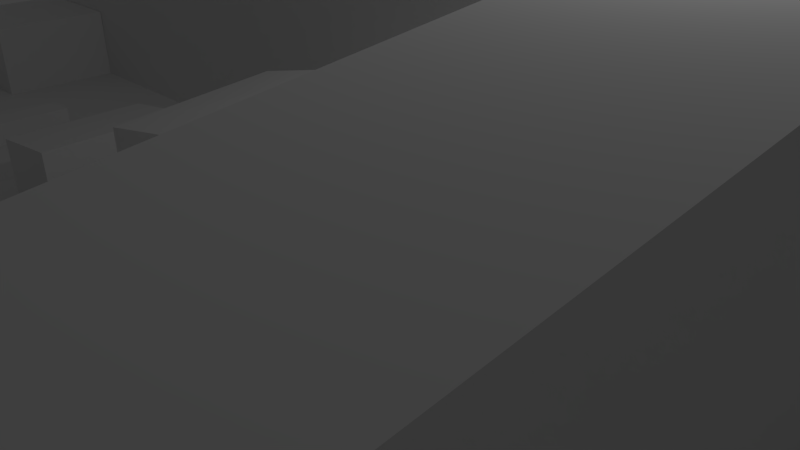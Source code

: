 # Source: lightroom.blend  (saved by Blender 2.76.0; exported with 4.5.12 LTS)
import bpy
from mathutils import Matrix  # noqa: F401  (used for matrix-valued properties, if any)

bpy.ops.wm.read_factory_settings(use_empty=True)
scene = bpy.context.scene
scene.name = 'Scene'

# ---- collections
col_collection_1 = bpy.data.collections.new('Collection 1'); scene.collection.children.link(col_collection_1)

# ---- materials (node trees are filled in below, after node groups)
mat_material = bpy.data.materials.new('Material')
mat_material.alpha_threshold = 0.0
mat_material.use_transparent_shadow = False
mat_material.roughness = 0.5
mat_material.line_color = (0.0, 0.0, 0.0, 1.0)

# ---- material node trees

# ---- world
world_world = bpy.data.worlds.new('World'); scene.world = world_world
world_world.color = (0.05088, 0.05088, 0.05088)
world_world.use_sun_shadow = False
world_world.sun_shadow_jitter_overblur = 0.0
world_world.cycles.sampling_method = 'MANUAL'
world_world.cycles.sample_map_resolution = 256

# ---- cameras
cam_camera = bpy.data.cameras.new('Camera')
cam_camera.clip_end = 100.0
cam_camera.lens = 35.0
cam_camera.sensor_width = 32.0
cam_camera.sensor_height = 18.0
cam_camera.ortho_scale = 7.314
cam_camera.dof.focus_distance = 0.0
cam_camera.dof.aperture_fstop = 128.0

# ---- lights
light_lamp = bpy.data.lights.new('Lamp', 'POINT')
light_lamp.transmission_factor = 0.0
light_lamp.cutoff_distance = 30.0
light_lamp.energy = 100.0
light_lamp.shadow_buffer_clip_start = 1.001
light_lamp.shadow_soft_size = 0.1
light_lamp.shadow_maximum_resolution = 0.006
light_lamp.use_absolute_resolution = True
light_lamp.cycles.use_multiple_importance_sampling = False

# ---- meshes
me_cube = bpy.data.meshes.new('Cube')
me_cube.from_pydata([(1.0, 1.0, -1.0), (1.0, -1.0, -1.0), (-1.0, -1.0, -1.0), (-1.0, 1.0, -1.0), (1.0, 1.0, 1.0), (1.0, -1.0, 1.0), (-1.0, -1.0, 1.0), (-1.0, 1.0, 1.0), (-0.4699, 1.0, -1.0), (-0.4699, -1.0, -1.0), (-0.4699, 1.0, 1.0), (-0.4699, -1.0, 1.0), (0.1303, 1.0, -1.0), (0.1303, -1.0, -1.0), (0.05656, 1.0, 1.0), (0.05656, -1.0, 1.0), (0.7152, 1.0, -1.0), (0.7152, -1.0, -1.0), (0.7152, 1.0, 1.0), (0.7152, -1.0, 1.0), (1.0, 0.4359, -1.0), (-1.0, 0.4359, -1.0), (1.0, 0.4359, 7.76), (-1.0, 0.4359, 1.0), (-0.4699, 0.4359, 1.0), (-0.4699, 0.4359, -1.0), (0.1303, 0.4359, -1.0), (0.05656, 0.4359, 16.71), (0.7152, 0.4359, 16.71), (0.7152, 0.4359, -1.0), (1.0, -0.06672, -1.0), (1.0, -0.06672, 1.0), (-0.4699, -0.06672, 1.0), (0.05656, -0.06672, 16.71), (0.7152, -0.06672, 16.71), (-1.0, -0.06672, -1.0), (-1.0, -0.06672, 1.0), (-0.4699, -0.06672, -1.0), (0.1303, -0.06672, -1.0), (0.7152, -0.06672, -1.0), (-1.0, 0.2757, -1.0), (-1.0, 0.2757, 1.0), (-0.4699, 0.2757, -1.0), (0.1303, 0.2757, -1.0), (0.7152, 0.2757, -1.0), (1.0, 0.2757, -1.0), (1.0, 0.2757, 7.76), (-0.4699, 0.2757, 1.0), (0.05656, 0.2757, 16.71), (0.7152, 0.2757, 16.71), (1.0, 0.1083, -1.0), (1.0, 0.1083, 1.0), (-0.4699, 0.1083, 1.0), (0.05656, 0.1083, 16.71), (0.7152, 0.1083, 16.71), (-1.0, 0.1083, -1.0), (-1.0, 0.1083, 1.0), (-0.4699, 0.1083, -1.0), (0.1303, 0.1083, -1.0), (0.7152, 0.1083, -1.0), (0.3048, 1.0, -1.0), (0.3048, -1.0, -1.0), (0.3785, 1.0, 1.0), (0.3785, -1.0, 1.0), (0.3785, 0.4359, 16.71), (0.3048, 0.4359, -1.0), (0.3785, -0.06672, 16.71), (0.3048, -0.06672, -1.0), (0.3048, 0.2757, -1.0), (0.3785, 0.2757, 16.71), (0.3048, 0.1083, -1.0), (0.3785, 0.1083, 16.71), (0.51, 0.4359, 16.71), (0.51, -0.06672, 16.71), (0.51, 0.2757, 16.71), (0.51, 0.1083, 16.71), (0.51, 1.0, -1.0), (0.51, -1.0, -1.0), (0.51, 1.0, 1.0), (0.51, -1.0, 1.0), (0.51, 0.4359, -1.0), (0.51, -0.06672, -1.0), (0.51, 0.2757, -1.0), (0.51, 0.1083, -1.0), (-1.0, 0.1083, 33.42), (-1.0, 0.2757, 33.42), (-0.4699, 0.2757, 33.42), (0.1303, 0.2757, 49.13), (-0.4699, 0.1083, 33.42), (0.1303, 0.1083, 49.13), (0.51, -1.0, 32.83), (0.3048, -1.0, 32.83), (0.3048, 0.2757, 48.54), (0.3048, 0.1083, 48.54), (0.3048, -0.06672, 48.54), (0.51, -0.06672, 48.54), (0.51, 0.2757, 48.54), (0.51, 0.1083, 48.54), (-1.0, 0.7179, -1.0), (-1.0, 0.7179, 1.0), (-0.4699, 0.7179, -1.0), (0.1303, 0.7179, -1.0), (0.7152, 0.7179, -1.0), (1.0, 0.7179, -1.0), (1.0, 0.7179, 1.0), (-0.4699, 0.7179, 1.0), (0.05656, 0.7179, 8.856), (0.7152, 0.7179, 8.856), (0.3048, 0.7179, -1.0), (0.3785, 0.7179, 8.856), (0.51, 0.7179, 8.856), (0.51, 0.7179, -1.0), (1.0, 0.6413, -1.0), (1.0, 0.6413, 1.0), (-0.4699, 0.6413, 1.0), (0.05656, 0.6413, 10.99), (0.7152, 0.6413, 10.99), (0.3785, 0.6413, 10.99), (0.51, 0.6413, 10.99), (-1.0, 0.6413, -1.0), (-1.0, 0.6413, 1.0), (-0.4699, 0.6413, -1.0), (0.1303, 0.6413, -1.0), (0.7152, 0.6413, -1.0), (0.3048, 0.6413, -1.0), (0.51, 0.6413, -1.0), (-0.1698, 1.0, -1.0), (-0.1698, -1.0, -1.0), (-0.2067, 1.0, 1.0), (-0.2067, -1.0, 1.0), (-0.1698, 0.4359, -1.0), (-0.2067, 0.4359, 8.856), (-0.1698, -0.06672, -1.0), (-0.2067, -0.06672, 8.856), (-0.2067, 0.2757, 8.856), (-0.1698, 0.2757, -1.0), (-0.2067, 0.1083, 8.856), (-0.1698, 0.1083, -1.0), (-0.1698, 0.2757, 41.27), (-0.1698, 0.1083, 41.27), (-0.2067, 0.7179, 4.928), (-0.1698, 0.7179, -1.0), (-0.2067, 0.6413, 5.996), (-0.1698, 0.6413, -1.0), (-0.2438, 1.0, -1.0), (-0.2438, -1.0, -1.0), (-0.2622, 1.0, 1.0), (-0.2622, -1.0, 1.0), (-0.2438, 0.4359, -1.0), (-0.2438, -0.06672, -1.0), (-0.2438, 0.2757, -1.0), (-0.2438, 0.1083, -1.0), (-0.2438, 0.7179, -1.0), (-0.2438, 0.6413, -1.0), (-0.2622, 0.4359, 4.928), (-0.2622, -0.06672, 4.928), (-0.2622, 0.2757, 4.928), (-0.2622, 0.1083, 4.928), (-0.2438, 0.2757, 37.34), (-0.2438, 0.1083, 37.34), (-0.2622, 0.7179, 2.964), (-0.2622, 0.6413, 3.498), (-0.5966, 1.0, -1.0), (-0.5966, -1.0, -1.0), (-0.5966, 1.0, 1.0), (-0.5966, -1.0, 1.0), (-0.5966, 0.4359, 1.0), (-0.5966, 0.4359, -1.0), (-0.5966, -0.06672, 1.0), (-0.5966, -0.06672, -1.0), (-0.5966, 0.2757, -1.0), (-0.5966, 0.2757, 1.0), (-0.5966, 0.1083, -1.0), (-0.5966, 0.1083, 1.0), (-0.5966, 0.2757, 33.42), (-0.5966, 0.1083, 33.42), (-0.5966, 0.7179, -1.0), (-0.5966, 0.7179, 1.0), (-0.5966, 0.6413, -1.0), (-0.5966, 0.6413, 1.0), (-0.6391, 1.0, -1.0), (-0.6391, -1.0, -1.0), (-0.6391, 1.0, 1.0), (-0.6391, -1.0, 1.0), (-0.6391, 0.4359, -1.0), (-0.6391, -0.06672, -1.0), (-0.6391, 0.2757, -1.0), (-0.6391, 0.1083, -1.0), (-0.6391, 0.7179, -1.0), (-0.6391, 0.6413, -1.0), (-0.6391, 0.4359, 1.0), (-0.6391, -0.06672, 1.0), (-0.6391, 0.2757, 1.0), (-0.6391, 0.1083, 1.0), (-0.6391, 0.2757, 33.42), (-0.6391, 0.1083, 33.42), (-0.6391, 0.7179, 1.0), (-0.6391, 0.6413, 1.0), (-1.001, 0.6425, 28.59), (-1.001, 0.7192, 28.59), (0.3772, 0.7192, 36.44), (0.5087, 0.7192, 36.44), (-0.5979, 0.7192, 28.59), (-0.4712, 0.7192, 28.59), (-0.2079, 0.7192, 32.51), (0.0553, 0.7192, 36.44), (-0.4712, 0.6425, 28.59), (0.0553, 0.6425, 38.58), (0.3772, 0.6425, 38.58), (0.5087, 0.6425, 38.58), (-0.5979, 0.6425, 28.59), (-0.2079, 0.6425, 33.58), (-0.2635, 0.4371, 32.51), (-0.2079, 0.4371, 36.44), (-0.2635, 0.7192, 30.55), (-0.2635, 0.6425, 31.08), (-0.6403, 0.4371, 28.59), (-0.5979, 0.4371, 28.59), (-0.6403, 0.277, 28.59), (-0.5979, 0.277, 28.59), (-0.6403, 0.7192, 28.59), (-0.6403, 0.6425, 28.59), (1.0, -0.2342, -1.0), (1.0, -0.2342, 1.0), (-0.4699, -0.2342, 1.0), (0.05656, -0.2342, 13.89), (0.7152, -0.2342, 13.89), (-1.0, -0.2342, -1.0), (-1.0, -0.2342, 1.0), (-0.4699, -0.2342, -1.0), (0.1303, -0.2342, -1.0), (0.7152, -0.2342, -1.0), (0.3785, -0.2342, 13.89), (0.3048, -0.2342, -1.0), (0.51, -0.2342, -1.0), (0.51, -0.2342, 13.89), (0.3048, -0.2342, 45.72), (0.51, -0.2342, 45.72), (-0.1698, -0.2342, -1.0), (-0.2067, -0.2342, 7.446), (-0.2438, -0.2342, -1.0), (-0.2622, -0.2342, 4.223), (-0.5966, -0.2342, 1.0), (-0.5966, -0.2342, -1.0), (-0.6391, -0.2342, 1.0), (-0.6391, -0.2342, -1.0), (1.0, -0.3429, -1.0), (1.0, -0.3429, 1.0), (-0.4699, -0.3429, 1.0), (0.05656, -0.3429, 12.06), (0.7152, -0.3429, 12.06), (0.3785, -0.3429, 12.06), (0.51, -0.3429, 12.06), (0.3048, -0.3429, 43.89), (0.51, -0.3429, 43.89), (-0.2067, -0.3429, 6.531), (-0.2622, -0.3429, 3.766), (-0.5966, -0.3429, 1.0), (-0.6391, -0.3429, 1.0), (-1.0, -0.3429, -1.0), (-1.0, -0.3429, 1.0), (-0.4699, -0.3429, -1.0), (0.1303, -0.3429, -1.0), (0.7152, -0.3429, -1.0), (0.3048, -0.3429, -1.0), (0.51, -0.3429, -1.0), (-0.1698, -0.3429, -1.0), (-0.2438, -0.3429, -1.0), (-0.5966, -0.3429, -1.0), (-0.6391, -0.3429, -1.0), (1.0, -0.4707, -1.0), (1.0, -0.4707, 1.0), (-0.4699, -0.4707, 1.0), (0.05656, -0.4707, 9.911), (0.7152, -0.4707, 9.911), (0.3785, -0.4707, 9.911), (0.51, -0.4707, 9.911), (0.3048, -0.4707, 41.74), (0.51, -0.4707, 41.74), (-0.2067, -0.4707, 5.456), (-0.2622, -0.4707, 3.228), (-0.5966, -0.4707, 1.0), (-0.6391, -0.4707, 1.0), (-1.0, -0.4707, -1.0), (-1.0, -0.4707, 1.0), (-0.4699, -0.4707, -1.0), (0.1303, -0.4707, -1.0), (0.7152, -0.4707, -1.0), (0.3048, -0.4707, -1.0), (0.51, -0.4707, -1.0), (-0.1698, -0.4707, -1.0), (-0.2438, -0.4707, -1.0), (-0.5966, -0.4707, -1.0), (-0.6391, -0.4707, -1.0), (1.0, -0.5688, -1.0), (1.0, -0.5688, 1.0), (-0.4699, -0.5688, 1.0), (0.05656, -0.5688, 8.259), (0.7152, -0.5688, 8.259), (0.3785, -0.5688, 8.259), (0.51, -0.5688, 8.259), (0.3048, -0.5688, 40.09), (0.51, -0.5688, 40.09), (-0.2067, -0.5688, 4.63), (-0.2622, -0.5688, 2.815), (-0.5966, -0.5688, 1.0), (-0.6391, -0.5688, 1.0), (-1.0, -0.5688, -1.0), (-1.0, -0.5688, 1.0), (-0.4699, -0.5688, -1.0), (0.1303, -0.5688, -1.0), (0.7152, -0.5688, -1.0), (0.3048, -0.5688, -1.0), (0.51, -0.5688, -1.0), (-0.1698, -0.5688, -1.0), (-0.2438, -0.5688, -1.0), (-0.5966, -0.5688, -1.0), (-0.6391, -0.5688, -1.0), (1.0, -0.6886, -1.0), (1.0, -0.6886, 1.0), (-0.4699, -0.6886, 1.0), (0.05656, -0.6886, 6.243), (0.7152, -0.6886, 6.243), (0.3785, -0.6886, 6.243), (0.51, -0.6886, 6.243), (0.3048, -0.6886, 38.07), (0.51, -0.6886, 38.07), (-0.2067, -0.6886, 3.622), (-0.2622, -0.6886, 2.311), (-0.5966, -0.6886, 1.0), (-0.6391, -0.6886, 1.0), (-1.0, -0.6886, -1.0), (-1.0, -0.6886, 1.0), (-0.4699, -0.6886, -1.0), (0.1303, -0.6886, -1.0), (0.7152, -0.6886, -1.0), (0.3048, -0.6886, -1.0), (0.51, -0.6886, -1.0), (-0.1698, -0.6886, -1.0), (-0.2438, -0.6886, -1.0), (-0.5966, -0.6886, -1.0), (-0.6391, -0.6886, -1.0), (1.0, -0.8443, -1.0), (1.0, -0.8443, 1.0), (-0.4699, -0.8443, 1.0), (0.05656, -0.8443, 3.622), (0.7152, -0.8443, 3.622), (0.3785, -0.8443, 3.622), (0.51, -0.8443, 3.622), (0.3048, -0.8443, 35.45), (0.51, -0.8443, 35.45), (-0.2067, -0.8443, 2.311), (-0.2622, -0.8443, 1.655), (-0.5966, -0.8443, 1.0), (-0.6391, -0.8443, 1.0), (-1.0, -0.8443, -1.0), (-1.0, -0.8443, 1.0), (-0.4699, -0.8443, -1.0), (0.1303, -0.8443, -1.0), (0.7152, -0.8443, -1.0), (0.3048, -0.8443, -1.0), (0.51, -0.8443, -1.0), (-0.1698, -0.8443, -1.0), (-0.2438, -0.8443, -1.0), (-0.5966, -0.8443, -1.0), (-0.6391, -0.8443, -1.0), (-0.8195, 1.0, -1.0), (-0.8195, -1.0, -1.0), (-0.8195, 1.0, 1.0), (-0.8195, -1.0, 1.0), (-0.8195, 0.4359, -1.0), (-0.8195, -0.06672, -1.0), (-0.8195, 0.2757, -1.0), (-0.8195, 0.1083, -1.0), (-0.8195, 0.7179, -1.0), (-0.8195, 0.6413, -1.0), (-0.8195, 0.4359, 1.0), (-0.8195, -0.06672, 1.0), (-0.8195, 0.2757, 1.0), (-0.8195, 0.1083, 1.0), (-0.8195, 0.2757, 33.42), (-0.8195, 0.1083, 33.42), (-0.8195, 0.7179, 1.0), (-0.8195, 0.6413, 1.0), (-0.8208, 0.7192, 28.59), (-0.8208, 0.6425, 28.59), (-0.8195, -0.2342, 1.0), (-0.8195, -0.2342, -1.0), (-0.8195, -0.3429, 1.0), (-0.8195, -0.3429, -1.0), (-0.8195, -0.4707, 1.0), (-0.8195, -0.4707, -1.0), (-0.8195, -0.5688, 1.0), (-0.8195, -0.5688, -1.0), (-0.8195, -0.6886, 1.0), (-0.8195, -0.6886, -1.0), (-0.8195, -0.8443, 1.0), (-0.8195, -0.8443, -1.0), (-0.3568, 1.0, -1.0), (-0.3568, -1.0, -1.0), (-0.3661, 1.0, 1.0), (-0.3661, -1.0, 1.0), (-0.3568, 0.4359, -1.0), (-0.3568, -0.06672, -1.0), (-0.3568, 0.2757, -1.0), (-0.3568, 0.1083, -1.0), (-0.3568, 0.7179, -1.0), (-0.3568, 0.6413, -1.0), (-0.3661, 0.4359, 2.964), (-0.3661, -0.06672, 2.964), (-0.3661, 0.2757, 2.964), (-0.3661, 0.1083, 2.964), (-0.3568, 0.2757, 35.38), (-0.3568, 0.1083, 35.38), (-0.3661, 0.7179, 1.982), (-0.3661, 0.6413, 2.249), (-0.3673, 0.7192, 29.57), (-0.3673, 0.6425, 29.83), (-0.3568, -0.2342, -1.0), (-0.3661, -0.2342, 2.612), (-0.3568, -0.3429, -1.0), (-0.3661, -0.3429, 2.383), (-0.3568, -0.4707, -1.0), (-0.3661, -0.4707, 2.114), (-0.3568, -0.5688, -1.0), (-0.3661, -0.5688, 1.907), (-0.3568, -0.6886, -1.0), (-0.3661, -0.6886, 1.655), (-0.3568, -0.8443, -1.0), (-0.3661, -0.8443, 1.328), (-0.07505, 0.4359, 12.78), (-0.07505, -0.06672, 12.78), (-0.07505, 0.2757, 12.78), (-0.07505, 0.1083, 12.78), (-0.01978, 0.2757, 45.2), (-0.01978, 0.1083, 45.2), (-0.07505, 0.7179, 6.892), (-0.07505, 0.6413, 8.494), (-0.01978, 1.0, -1.0), (-0.01978, -1.0, -1.0), (-0.07505, 1.0, 1.0), (-0.07506, -1.0, 1.0), (-0.01978, 0.4359, -1.0), (-0.01978, -0.06672, -1.0), (-0.01978, 0.2757, -1.0), (-0.01978, 0.1083, -1.0), (-0.01978, 0.7179, -1.0), (-0.01978, 0.6413, -1.0), (-0.07632, 0.7192, 34.48), (-0.07632, 0.6425, 36.08), (-0.07505, -0.2342, 10.67), (-0.01978, -0.2342, -1.0), (-0.07506, -0.3429, 9.297), (-0.01978, -0.3429, -1.0), (-0.07506, -0.4707, 7.683), (-0.01978, -0.4707, -1.0), (-0.07506, -0.5688, 6.444), (-0.01978, -0.5688, -1.0), (-0.07506, -0.6886, 4.933), (-0.01978, -0.6886, -1.0), (-0.07506, -0.8443, 2.966), (-0.01978, -0.8443, -1.0), (-0.8203, -1.001, 15.52), (-1.001, -1.001, 15.52), (-0.4707, -0.8449, 11.53), (-0.4707, -1.001, 11.53), (-0.07583, -0.06737, 27.3), (0.05579, -0.06737, 31.23), (-1.001, -0.06737, 15.52), (-1.001, 0.1077, 15.52), (-0.3668, -0.06737, 13.49), (-0.263, -0.06737, 15.46), (-0.5974, -1.001, 11.53), (-0.6398, -0.06737, 5.173), (-0.5974, -0.06737, 5.173), (-0.5974, -0.8449, 11.53), (0.05579, -0.2349, 28.41), (-0.263, -0.2349, 14.75), (-0.5974, -0.2349, 5.173), (-0.6398, -0.2349, 5.173), (-0.07583, -0.2349, 25.19), (-0.3668, -0.2349, 13.14), (-1.001, -0.4714, 15.52), (-1.001, -0.3436, 15.52), (-0.5974, -0.3436, 52.84), (-0.4707, -0.3436, 52.84), (0.05579, -0.3436, 26.58), (0.3777, -0.3436, 26.58), (-0.4707, -0.4714, 52.84), (0.05579, -0.4714, 24.43), (0.3777, -0.4714, 24.43), (-0.2075, -0.3436, 17.06), (-0.2075, -0.4714, 15.98), (-0.5974, -0.4714, 52.84), (-0.3668, -0.5695, 6.08), (-0.263, -0.5695, 6.988), (-0.8203, -0.5695, 11.53), (-0.6398, -0.5695, 11.53), (-0.263, -0.6892, 6.484), (-0.6398, -0.6892, 11.53), (-0.07583, -0.6892, 9.106), (0.05579, -0.6892, 10.42), (-0.3668, -0.6892, 5.828), (-0.8203, -0.6892, 11.53), (0.05579, -0.8449, 7.795), (-1.001, -0.8449, 15.52), (-0.07583, -0.8449, 7.139), (-0.8203, -0.06737, 15.52), (-0.8203, 0.1077, 15.52), (-0.8203, -0.3436, 15.52), (-0.8203, -0.4714, 15.52), (-0.8203, -0.8449, 15.52), (-0.07583, -0.3436, 19.83), (-0.07583, -0.4714, 18.21), (1.344, -0.8443, -1.0), (1.344, -1.0, -1.0), (1.344, 1.0, -1.0), (1.344, 1.0, 1.0), (1.344, -1.0, 1.0), (1.344, -0.8443, 1.0), (1.344, 0.6413, -1.0), (1.344, 0.4359, -1.0), (1.344, 0.6413, 1.0), (1.344, 0.4359, 7.76), (1.344, 0.1083, -1.0), (1.344, -0.06672, -1.0), (1.344, 0.1083, 1.0), (1.344, -0.06672, 1.0), (1.344, 0.2757, -1.0), (1.344, 0.2757, 7.76), (1.344, 0.7179, -1.0), (1.344, 0.7179, 1.0), (1.344, -0.2342, -1.0), (1.344, -0.2342, 1.0), (1.344, -0.3429, -1.0), (1.344, -0.3429, 1.0), (1.344, -0.4707, -1.0), (1.344, -0.4707, 3.937), (1.344, -0.5688, -1.0), (1.344, -0.5688, 3.937), (1.344, -0.6886, -1.0), (1.344, -0.6886, 1.0), (1.741, -0.8443, -0.9994), (1.741, -1.0, -0.9994), (1.741, 1.0, -0.9994), (1.741, 1.0, 1.001), (1.741, -1.0, 1.001), (1.741, -0.8443, 1.001), (1.741, 0.6413, -0.9994), (1.741, 0.4359, -0.9994), (1.741, 0.6413, 1.001), (1.741, 0.4359, 1.001), (1.741, 0.1083, -0.9994), (1.741, -0.06672, -0.9994), (1.741, 0.1083, 1.001), (1.741, -0.06672, 1.001), (1.741, 0.2757, -0.9994), (1.741, 0.2757, 1.001), (1.741, 0.7179, -0.9994), (1.741, 0.7179, 1.001), (1.741, -0.2342, -0.9994), (1.741, -0.2342, 1.001), (1.741, -0.3429, -0.9994), (1.741, -0.3429, 1.001), (1.741, -0.4707, -0.9994), (1.741, -0.4707, 3.938), (1.741, -0.5688, -0.9994), (1.741, -0.5688, 3.938), (1.741, -0.6886, -0.9994), (1.741, -0.6886, 1.001), (-1.0, 0.9585, -1.0), (-1.0, 0.9585, 1.0), (-0.4699, 0.9585, -1.0), (0.1303, 0.9585, -1.0), (0.7152, 0.9585, -1.0), (0.3048, 0.9585, -1.0), (0.51, 0.9585, -1.0), (1.0, 0.9585, -1.0), (1.0, 0.9585, 1.0), (-0.4699, 0.9585, 1.0), (0.05656, 0.9585, 2.155), (0.7152, 0.9585, 2.155), (0.3785, 0.9585, 2.155), (0.51, 0.9585, 2.155), (-0.1698, 0.9585, -1.0), (-0.2067, 0.9585, 1.578), (-0.2438, 0.9585, -1.0), (-0.2622, 0.9585, 1.289), (-0.5966, 0.9585, 1.0), (-0.5966, 0.9585, -1.0), (-0.6391, 0.9585, 1.0), (-0.6391, 0.9585, -1.0), (-0.8195, 0.9585, 1.0), (-0.8195, 0.9585, -1.0), (-0.3568, 0.9585, -1.0), (-0.3661, 0.9585, 1.144), (-0.07505, 0.9585, 1.867), (-0.01978, 0.9585, -1.0), (1.344, 0.9585, -1.0), (1.344, 0.9585, 1.0), (1.741, 0.9585, -0.9994), (1.741, 0.9585, 1.001), (1.707, -0.8443, 1.001), (1.707, 0.7179, -0.9995), (1.707, -0.3429, 1.001), (1.707, -0.4707, 3.938), (1.707, -1.0, 1.001), (1.707, -1.0, -0.9995), (1.707, -0.4707, -0.9995), (1.707, -0.3429, -0.9995), (1.707, 1.0, -0.9995), (1.707, 1.0, 1.001), (1.707, 0.2757, 1.592), (1.707, 0.1083, 1.001), (1.707, 0.7179, 1.001), (1.707, 0.6413, -0.9995), (1.707, 0.4359, -0.9995), (1.707, -0.5688, -0.9995), (1.707, 0.4359, 1.592), (1.707, 0.6413, 1.001), (1.707, -0.5688, 3.938), (1.707, 0.1083, -0.9995), (1.707, -0.06672, -0.9995), (1.707, -0.6886, -0.9995), (1.707, -0.06672, 1.001), (1.707, -0.6886, 1.001), (1.707, -0.2342, -0.9995), (1.707, -0.2342, 1.001), (1.707, 0.2757, -0.9995), (1.707, -0.8443, -0.9995), (1.707, 0.9585, -0.9995), (1.707, 0.9585, 1.001), (1.0, -0.9525, -1.0), (1.0, -0.9525, 1.0), (-0.4699, -0.9525, 1.0), (0.05656, -0.9525, 1.8), (0.7152, -0.9525, 1.8), (0.3785, -0.9525, 1.8), (0.51, -0.9525, 1.8), (0.3048, -0.9525, 33.63), (0.51, -0.9525, 33.63), (-0.2067, -0.9525, 1.4), (-0.2622, -0.9525, 1.2), (-0.5966, -0.9525, 1.0), (-0.6391, -0.9525, 1.0), (-1.0, -0.9525, -1.0), (-1.0, -0.9525, 1.0), (-0.4699, -0.9525, -1.0), (0.1303, -0.9525, -1.0), (0.7152, -0.9525, -1.0), (0.3048, -0.9525, -1.0), (0.51, -0.9525, -1.0), (-0.1698, -0.9525, -1.0), (-0.2438, -0.9525, -1.0), (-0.5966, -0.9525, -1.0), (-0.6391, -0.9525, -1.0), (-0.8195, -0.9525, 1.0), (-0.8195, -0.9525, -1.0), (-0.3568, -0.9525, -1.0), (-0.3661, -0.9525, 1.1), (-0.07506, -0.9525, 1.6), (-0.01978, -0.9525, -1.0), (-0.4707, -0.9532, 11.53), (-0.5974, -0.9532, 11.53), (-1.001, -0.9532, 15.52), (-0.8203, -0.9532, 15.52), (1.344, -0.9525, -1.0), (1.344, -0.9525, 1.0), (1.741, -0.9525, -0.9994), (1.741, -0.9525, 1.001), (1.707, -0.9525, -0.9995), (1.707, -0.9525, 1.001), (-0.9607, 1.0, -1.0), (-0.9607, -1.0, -1.0), (-0.9607, 1.0, 1.0), (-0.9607, -1.0, 1.0), (-0.9607, 0.4359, -1.0), (-0.9607, -0.06672, -1.0), (-0.9607, 0.2757, -1.0), (-0.9607, 0.1083, -1.0), (-0.9607, 0.7179, -1.0), (-0.9607, 0.6413, -1.0), (-0.9607, -0.2342, -1.0), (-0.9607, -0.3429, -1.0), (-0.9607, -0.4707, -1.0), (-0.9607, -0.5688, -1.0), (-0.9607, -0.6886, -1.0), (-0.9607, -0.8443, -1.0), (-0.9607, 0.4359, 1.0), (-0.9607, -0.06672, 1.0), (-0.9607, 0.2757, 1.0), (-0.9607, 0.1083, 1.0), (-0.9607, 0.2757, 33.42), (-0.9607, 0.1083, 33.42), (-0.9607, 0.7179, 1.0), (-0.9607, 0.6413, 1.0), (-0.962, 0.7192, 28.59), (-0.962, 0.6425, 28.59), (-0.9607, -0.2342, 1.0), (-0.9607, -0.3429, 1.0), (-0.9607, -0.4707, 1.0), (-0.9607, -0.5688, 1.0), (-0.9607, -0.6886, 1.0), (-0.9607, -0.8443, 1.0), (-0.9615, -1.001, 15.52), (-0.9615, -0.06737, 15.52), (-0.9615, 0.1077, 15.52), (-0.9615, -0.3436, 15.52), (-0.9615, -0.4714, 15.52), (-0.9615, -0.8449, 15.52), (-0.9607, 0.9585, 1.0), (-0.9607, 0.9585, -1.0), (-0.9615, -0.9532, 15.52), (-0.9607, -0.9525, -1.0), (1.0, -0.9525, 9.136), (1.0, -1.0, 9.136), (-0.9607, 1.0, 9.136), (-1.0, 1.0, 9.136), (-1.0, 0.9585, 9.136), (-0.366, 1.0, 9.136), (-0.4699, 1.0, 9.136), (-0.366, -1.0, 9.136), (-0.4699, -1.0, 9.136), (-0.4699, -0.9525, 9.136), (0.3785, 1.0, 9.136), (0.05659, 1.0, 9.136), (0.3785, -1.0, 9.136), (0.05659, -1.0, 9.136), (0.05659, -0.9525, 9.935), (1.0, 1.0, 9.136), (0.7152, 1.0, 9.136), (0.7152, -1.0, 9.136), (0.7152, -0.9525, 9.935), (-1.0, 0.2758, 9.136), (-1.0, 0.4359, 9.136), (-1.0, -0.2342, 9.136), (-1.0, -0.0667, 9.136), (0.51, 1.0, 9.136), (0.3785, -0.9525, 9.935), (0.51, -1.0, 9.136), (0.51, -0.9525, 9.935), (-1.0, 0.6413, 9.136), (1.344, -1.0, 9.136), (-0.07503, 1.0, 9.136), (-0.2067, 1.0, 9.136), (-0.07503, -1.0, 9.136), (-0.2067, -1.0, 9.136), (-0.2067, -0.9525, 9.536), (-0.2622, 1.0, 9.136), (-0.2622, -1.0, 9.136), (-0.2622, -0.9525, 9.336), (-0.5966, 1.0, 9.136), (-0.5966, -0.9525, 9.136), (-0.5966, -1.0, 9.136), (-0.639, 1.0, 9.136), (-0.639, -1.0, 9.136), (-0.639, -0.9525, 9.136), (-1.0, -0.3429, 9.136), (-1.0, -0.5688, 9.136), (-1.0, -0.4707, 9.136), (-1.0, -0.6885, 9.136), (-1.0, -0.8443, 9.136), (-0.8195, 1.0, 9.136), (-0.8195, -1.0, 9.136), (-0.8195, -0.9525, 9.136), (-0.366, -0.9525, 9.236), (-0.07503, -0.9525, 9.736), (1.344, -0.9525, 9.136), (1.707, -0.4707, 12.07), (1.741, -0.4707, 12.07), (1.707, -1.0, 9.136), (1.707, 1.0, 9.136), (1.741, 1.0, 9.136), (1.707, 0.1083, 9.136), (1.741, 0.1083, 9.136), (1.344, 1.0, 9.136), (1.741, -0.9525, 9.136), (1.741, -1.0, 9.136), (1.741, 0.6413, 9.136), (1.741, 0.4359, 9.136), (1.741, -0.0667, 9.136), (1.741, 0.2758, 9.136), (1.741, 0.9585, 9.136), (1.741, 0.718, 9.136), (1.741, -0.2342, 9.136), (1.741, -0.3429, 9.136), (1.741, -0.5688, 12.07), (1.741, -0.6885, 9.136), (1.741, -0.8443, 9.136), (1.707, 0.718, 9.136), (1.707, 0.4359, 9.728), (1.707, -0.5688, 12.07), (1.707, -0.0667, 9.136), (1.707, -0.6885, 9.136), (1.707, -0.2342, 9.136), (-1.0, 0.718, 9.136), (1.0, 0.9585, 9.136), (-0.4699, 0.9585, 9.136), (0.05659, 0.9585, 10.29), (0.7152, 0.9585, 10.29), (0.3785, 0.9585, 10.29), (0.51, 0.9585, 10.29), (-0.2067, 0.9585, 9.714), (-0.2622, 0.9585, 9.425), (-0.5966, 0.9585, 9.136), (-0.639, 0.9585, 9.136), (-0.8195, 0.9585, 9.136), (-0.366, 0.9585, 9.28), (-0.07503, 0.9585, 10.0), (1.344, 0.9585, 9.136), (1.707, 0.9585, 9.136), (-0.9607, 0.9585, 9.136), (1.707, -0.8443, 9.136), (1.707, -0.3429, 9.136), (1.707, 0.2758, 9.728), (1.707, 0.6413, 9.136), (1.707, -0.9525, 9.136), (-0.9607, 0.4359, 9.136), (-0.9607, -0.0667, 9.136), (-0.9607, 0.2758, 9.136), (-0.9607, 0.718, 9.136), (-0.9607, 0.6413, 9.136), (-0.9607, -0.2342, 9.136), (-0.9607, -0.3429, 9.136), (-0.9607, -0.4707, 9.136), (-0.9607, -0.5688, 9.136), (-0.9607, -0.6885, 9.136), (-0.9607, -0.8443, 9.136)], [], [(713, 673, 2, 645), (452, 255, 491, 512), (31, 223, 533, 527), (673, 675, 6, 2), (570, 571, 7, 3), (674, 672, 3, 7), (400, 398, 8, 10), (399, 401, 11, 9), (62, 14, 725, 724), (658, 399, 9, 647), (650, 61, 13, 648), (606, 546, 777, 770), (61, 63, 15, 13), (62, 60, 12, 14), (4, 0, 16, 18), (1, 5, 19, 17), (41, 690, 819, 733), (632, 1, 17, 649), (112, 20, 29, 123), (113, 116, 28, 22), (117, 115, 27, 64), (124, 65, 26, 122), (407, 402, 25, 121), (415, 114, 24, 408), (40, 41, 23, 21), (113, 22, 523, 522), (550, 559, 783, 778), (681, 676, 21, 119), (227, 228, 36, 35), (50, 30, 39, 59), (51, 54, 34, 31), (71, 53, 33, 66), (70, 67, 38, 58), (405, 403, 37, 57), (411, 52, 32, 409), (222, 30, 525, 532), (643, 165, 472, 663), (679, 677, 35, 55), (676, 678, 40, 21), (689, 36, 736, 818), (319, 343, 519, 541), (408, 24, 47, 410), (402, 404, 42, 25), (65, 68, 43, 26), (64, 27, 48, 69), (22, 28, 49, 46), (20, 45, 44, 29), (55, 56, 41, 40), (35, 36, 56, 55), (678, 679, 55, 40), (41, 56, 84, 85), (578, 104, 531, 599), (433, 53, 89, 435), (404, 405, 57, 42), (68, 70, 58, 43), (69, 48, 53, 71), (46, 49, 54, 51), (45, 50, 59, 44), (69, 71, 93, 92), (82, 83, 70, 68), (72, 64, 69, 74), (80, 82, 68, 65), (83, 81, 67, 70), (63, 79, 90, 91), (125, 80, 65, 124), (118, 117, 64, 72), (78, 76, 60, 62), (77, 79, 63, 61), (75, 74, 96, 97), (651, 77, 61, 650), (649, 17, 77, 651), (631, 614, 789, 810), (17, 19, 79, 77), (18, 16, 76, 78), (116, 118, 72, 28), (123, 29, 80, 125), (54, 75, 73, 34), (59, 39, 81, 83), (29, 44, 82, 80), (28, 72, 74, 49), (44, 59, 83, 82), (49, 74, 75, 54), (692, 85, 84, 693), (412, 86, 88, 413), (53, 48, 87, 89), (173, 52, 88, 175), (410, 47, 86, 412), (690, 41, 85, 692), (96, 92, 93, 97), (97, 93, 94, 95), (640, 639, 91, 90), (71, 66, 94, 93), (235, 73, 95, 237), (74, 69, 92, 96), (637, 63, 91, 639), (73, 75, 97, 95), (574, 102, 111, 576), (581, 583, 110, 107), (583, 582, 109, 110), (576, 111, 108, 575), (711, 680, 98, 570), (602, 671, 816, 812), (342, 318, 540, 514), (595, 579, 105, 414), (594, 406, 100, 572), (575, 108, 101, 573), (582, 580, 106, 109), (578, 581, 107, 104), (577, 103, 102, 574), (119, 120, 99, 98), (21, 23, 120, 119), (102, 123, 125, 111), (107, 110, 118, 116), (694, 99, 199, 696), (111, 125, 124, 108), (680, 681, 119, 98), (154, 131, 213, 212), (577, 0, 516, 598), (109, 106, 205, 200), (406, 407, 121, 100), (108, 124, 122, 101), (115, 117, 208, 207), (104, 107, 116, 113), (103, 112, 123, 102), (446, 447, 143, 141), (110, 109, 200, 201), (597, 446, 141, 584), (596, 585, 140, 436), (432, 134, 138, 434), (434, 138, 139, 435), (444, 445, 137, 135), (157, 136, 139, 159), (442, 444, 135, 130), (430, 131, 134, 432), (433, 136, 133, 431), (445, 443, 132, 137), (437, 142, 131, 430), (447, 442, 130, 143), (661, 439, 127, 652), (698, 689, 818, 822), (439, 441, 129, 127), (440, 438, 126, 128), (411, 157, 159, 413), (141, 143, 153, 152), (99, 120, 198, 199), (584, 141, 152, 586), (585, 587, 160, 140), (134, 156, 158, 138), (138, 158, 159, 139), (135, 137, 151, 150), (130, 135, 150, 148), (131, 154, 156, 134), (136, 157, 155, 133), (137, 132, 149, 151), (117, 118, 209, 208), (143, 130, 148, 153), (652, 127, 145, 653), (656, 369, 763, 764), (127, 129, 147, 145), (128, 126, 144, 146), (436, 140, 204, 448), (100, 121, 178, 176), (579, 588, 177, 105), (572, 100, 176, 589), (47, 171, 174, 86), (193, 173, 175, 195), (86, 174, 175, 88), (42, 57, 172, 170), (24, 166, 171, 47), (25, 42, 170, 167), (57, 37, 169, 172), (52, 173, 168, 32), (121, 25, 167, 178), (114, 179, 166, 24), (10, 8, 162, 164), (9, 11, 165, 163), (328, 304, 495, 498), (647, 9, 163, 654), (379, 193, 195, 381), (166, 190, 216, 217), (176, 178, 189, 188), (588, 590, 196, 177), (589, 176, 188, 591), (171, 192, 194, 174), (174, 194, 195, 175), (170, 172, 187, 186), (171, 166, 217, 219), (167, 170, 186, 184), (172, 169, 185, 187), (173, 193, 191, 168), (178, 167, 184, 189), (179, 197, 190, 166), (164, 162, 180, 182), (163, 165, 183, 181), (634, 11, 722, 723), (654, 163, 181, 655), (201, 200, 208, 209), (696, 199, 198, 697), (416, 203, 206, 417), (200, 205, 207, 208), (448, 204, 211, 449), (204, 214, 215, 211), (211, 215, 212, 213), (203, 202, 210, 206), (202, 220, 221, 210), (217, 216, 218, 219), (177, 196, 220, 202), (383, 197, 221, 385), (140, 160, 214, 204), (161, 154, 212, 215), (179, 114, 206, 210), (192, 171, 219, 218), (105, 177, 202, 203), (197, 179, 210, 221), (414, 105, 203, 416), (118, 110, 201, 209), (131, 142, 211, 213), (190, 192, 218, 216), (415, 161, 215, 417), (437, 115, 207, 449), (169, 243, 245, 185), (646, 6, 463, 664), (37, 229, 243, 169), (32, 168, 242, 224), (133, 155, 241, 239), (132, 238, 240, 149), (431, 133, 239, 450), (443, 451, 238, 132), (66, 232, 236, 94), (252, 235, 237, 254), (95, 94, 236, 237), (34, 73, 235, 226), (39, 231, 234, 81), (81, 234, 233, 67), (259, 260, 228, 227), (30, 222, 231, 39), (31, 34, 226, 223), (66, 33, 225, 232), (67, 233, 230, 38), (403, 418, 229, 37), (409, 32, 224, 419), (20, 112, 520, 521), (559, 601, 782, 783), (677, 682, 227, 35), (283, 284, 260, 259), (276, 252, 254, 278), (243, 268, 269, 245), (242, 244, 258, 257), (229, 261, 268, 243), (224, 242, 257, 248), (239, 241, 256, 255), (238, 266, 267, 240), (450, 239, 255, 452), (451, 453, 266, 238), (232, 251, 253, 236), (237, 236, 253, 254), (226, 235, 252, 250), (231, 263, 265, 234), (234, 265, 264, 233), (222, 246, 263, 231), (223, 226, 250, 247), (232, 225, 249, 251), (233, 264, 262, 230), (418, 420, 261, 229), (419, 224, 248, 421), (271, 295, 539, 537), (604, 605, 768, 813), (682, 683, 259, 227), (300, 276, 278, 302), (307, 308, 284, 283), (268, 292, 293, 269), (257, 258, 282, 281), (261, 285, 292, 268), (419, 241, 477, 481), (255, 256, 280, 279), (266, 290, 291, 267), (168, 191, 473, 474), (453, 455, 290, 266), (251, 275, 277, 253), (254, 253, 277, 278), (250, 252, 276, 274), (263, 287, 289, 265), (265, 289, 288, 264), (246, 270, 287, 263), (247, 250, 274, 271), (675, 369, 462, 704), (264, 288, 286, 262), (420, 422, 285, 261), (421, 248, 272, 423), (699, 698, 822, 823), (321, 458, 500, 501), (683, 684, 283, 259), (331, 332, 308, 307), (324, 300, 302, 326), (292, 316, 317, 293), (281, 282, 306, 305), (285, 309, 316, 292), (272, 281, 305, 296), (279, 280, 304, 303), (290, 314, 315, 291), (454, 279, 303, 456), (455, 457, 314, 290), (275, 299, 301, 277), (278, 277, 301, 302), (274, 276, 300, 298), (287, 311, 313, 289), (289, 313, 312, 288), (270, 294, 311, 287), (271, 274, 298, 295), (275, 273, 297, 299), (288, 312, 310, 286), (422, 424, 309, 285), (423, 272, 296, 425), (294, 270, 536, 538), (578, 599, 809, 796), (684, 685, 307, 283), (348, 324, 326, 350), (355, 356, 332, 331), (316, 340, 341, 317), (305, 306, 330, 329), (309, 333, 340, 316), (296, 305, 329, 320), (303, 304, 328, 327), (314, 338, 339, 315), (456, 303, 327, 458), (457, 459, 338, 314), (299, 323, 325, 301), (302, 301, 325, 326), (298, 300, 324, 322), (311, 335, 337, 313), (313, 337, 336, 312), (294, 318, 335, 311), (295, 298, 322, 319), (299, 297, 321, 323), (312, 336, 334, 310), (424, 426, 333, 309), (425, 296, 320, 427), (104, 113, 522, 531), (78, 62, 724, 737), (685, 686, 331, 307), (645, 646, 356, 355), (638, 348, 350, 640), (340, 364, 365, 341), (329, 330, 354, 353), (333, 357, 364, 340), (320, 329, 353, 344), (327, 328, 352, 351), (338, 362, 363, 339), (458, 327, 351, 460), (459, 461, 362, 338), (323, 347, 349, 325), (326, 325, 349, 350), (322, 324, 348, 346), (335, 359, 361, 337), (337, 361, 360, 336), (318, 342, 359, 335), (319, 322, 346, 343), (323, 321, 345, 347), (336, 360, 358, 334), (426, 428, 357, 333), (427, 320, 344, 429), (223, 247, 535, 533), (11, 401, 721, 722), (686, 687, 355, 331), (341, 365, 397, 395), (330, 394, 396, 354), (317, 341, 395, 393), (165, 11, 465, 472), (293, 317, 393, 391), (282, 390, 392, 306), (269, 293, 391, 389), (258, 388, 390, 282), (245, 269, 389, 387), (244, 386, 388, 258), (185, 245, 387, 371), (191, 377, 386, 244), (695, 383, 385, 697), (220, 384, 385, 221), (691, 379, 381, 693), (188, 189, 375, 374), (196, 382, 384, 220), (590, 592, 382, 196), (591, 188, 374, 593), (192, 378, 380, 194), (194, 380, 381, 195), (186, 187, 373, 372), (190, 376, 378, 192), (184, 186, 372, 370), (187, 185, 371, 373), (193, 379, 377, 191), (189, 184, 370, 375), (197, 383, 376, 190), (182, 180, 366, 368), (181, 183, 369, 367), (671, 667, 767, 816), (655, 181, 367, 657), (328, 427, 429, 352), (339, 363, 428, 426), (431, 450, 480, 466), (315, 339, 426, 424), (280, 423, 425, 304), (291, 315, 424, 422), (256, 421, 423, 280), (267, 291, 422, 420), (241, 419, 421, 256), (240, 267, 420, 418), (691, 56, 469, 706), (149, 240, 418, 403), (114, 415, 417, 206), (160, 414, 416, 214), (214, 416, 417, 215), (52, 411, 413, 88), (152, 153, 407, 406), (586, 152, 406, 594), (587, 595, 414, 160), (156, 410, 412, 158), (158, 412, 413, 159), (150, 151, 405, 404), (148, 150, 404, 402), (154, 408, 410, 156), (157, 411, 409, 155), (151, 149, 403, 405), (161, 415, 408, 154), (153, 148, 402, 407), (653, 145, 399, 658), (554, 557, 781, 774), (145, 147, 401, 399), (146, 144, 398, 400), (334, 358, 461, 459), (390, 388, 509, 510), (310, 334, 459, 457), (297, 456, 458, 321), (286, 310, 457, 455), (273, 454, 456, 297), (262, 286, 455, 453), (249, 452, 454, 273), (230, 262, 453, 451), (225, 450, 452, 249), (38, 230, 451, 443), (155, 409, 470, 471), (142, 437, 449, 211), (205, 448, 449, 207), (106, 436, 448, 205), (14, 12, 438, 440), (13, 15, 441, 439), (400, 10, 720, 719), (648, 13, 439, 661), (122, 26, 442, 447), (115, 437, 430, 27), (58, 38, 443, 445), (53, 433, 431, 33), (27, 430, 432, 48), (26, 43, 444, 442), (43, 58, 445, 444), (87, 434, 435, 89), (48, 432, 434, 87), (580, 596, 436, 106), (573, 101, 446, 597), (101, 122, 447, 446), (136, 433, 435, 139), (712, 664, 463, 704), (706, 469, 468, 705), (662, 663, 472, 465), (474, 473, 479, 478), (485, 484, 493, 488), (512, 491, 492, 513), (487, 486, 489, 490), (707, 483, 482, 708), (497, 496, 503, 499), (495, 494, 502, 498), (471, 470, 481, 477), (501, 500, 506, 504), (467, 466, 480, 476), (241, 155, 471, 477), (425, 427, 502, 494), (272, 248, 485, 488), (242, 168, 474, 478), (281, 272, 488, 493), (249, 273, 489, 486), (330, 306, 497, 499), (279, 454, 513, 492), (699, 260, 483, 707), (191, 244, 479, 473), (275, 251, 487, 490), (634, 344, 464, 662), (700, 390, 510, 708), (248, 257, 484, 485), (33, 431, 466, 467), (244, 242, 478, 479), (255, 279, 492, 491), (427, 328, 498, 502), (409, 419, 481, 470), (257, 281, 493, 484), (394, 330, 499, 503), (56, 36, 468, 469), (225, 33, 467, 476), (458, 460, 506, 500), (703, 356, 505, 709), (450, 225, 476, 480), (377, 379, 508, 507), (304, 425, 494, 495), (273, 275, 490, 489), (306, 392, 496, 497), (344, 353, 475, 464), (345, 321, 501, 504), (392, 394, 503, 496), (656, 396, 511, 665), (454, 452, 512, 513), (260, 284, 482, 483), (460, 345, 504, 506), (251, 249, 486, 487), (689, 377, 507, 705), (615, 603, 558, 548), (518, 606, 770, 742), (583, 581, 799, 801), (617, 608, 564, 566), (616, 615, 548, 549), (10, 164, 751, 720), (612, 613, 773, 814), (630, 610, 544, 600), (701, 700, 824, 825), (606, 607, 543, 546), (608, 609, 562, 564), (610, 611, 545, 544), (582, 583, 801, 800), (270, 246, 534, 536), (632, 342, 514, 666), (45, 20, 521, 528), (247, 271, 537, 535), (22, 46, 529, 523), (0, 4, 517, 516), (318, 294, 538, 540), (50, 45, 528, 524), (30, 50, 524, 525), (295, 319, 541, 539), (46, 51, 526, 529), (51, 31, 527, 526), (5, 1, 515, 518), (112, 103, 530, 520), (246, 222, 532, 534), (668, 669, 546, 543), (548, 550, 551, 549), (552, 554, 555, 553), (549, 551, 557, 556), (556, 557, 554, 552), (600, 601, 559, 558), (558, 559, 550, 548), (553, 555, 561, 560), (560, 561, 563, 562), (562, 563, 565, 564), (564, 565, 567, 566), (566, 567, 569, 568), (568, 569, 547, 542), (614, 619, 815, 789), (622, 621, 552, 553), (623, 617, 566, 568), (669, 547, 788, 776), (557, 551, 779, 781), (626, 622, 553, 560), (369, 183, 755, 763), (628, 616, 549, 556), (629, 623, 568, 542), (702, 701, 825, 826), (7, 571, 718, 717), (609, 626, 560, 562), (36, 228, 735, 736), (621, 628, 556, 552), (670, 629, 542, 668), (544, 545, 601, 600), (603, 630, 600, 558), (182, 368, 762, 754), (12, 573, 597, 438), (710, 592, 806, 811), (613, 624, 792, 773), (144, 586, 594, 398), (180, 591, 593, 366), (703, 702, 826, 827), (162, 589, 591, 180), (674, 7, 717, 716), (8, 572, 589, 162), (579, 595, 807, 797), (555, 554, 774, 780), (126, 584, 586, 144), (620, 625, 793, 791), (438, 597, 584, 126), (103, 577, 598, 530), (0, 577, 574, 16), (624, 627, 794, 792), (571, 99, 795, 718), (60, 575, 573, 12), (398, 594, 572, 8), (580, 582, 800, 798), (551, 550, 778, 779), (672, 711, 570, 3), (76, 576, 575, 60), (368, 674, 716, 762), (581, 578, 796, 799), (16, 574, 576, 76), (546, 669, 776, 777), (98, 99, 571, 570), (618, 612, 814, 790), (530, 598, 630, 603), (666, 514, 629, 670), (524, 528, 628, 621), (533, 535, 604, 627), (534, 532, 626, 609), (541, 519, 602, 625), (523, 529, 612, 618), (514, 540, 623, 629), (528, 521, 616, 628), (527, 533, 627, 624), (532, 525, 622, 626), (539, 541, 625, 620), (526, 527, 624, 613), (540, 538, 617, 623), (525, 524, 621, 622), (531, 522, 619, 614), (529, 526, 613, 612), (516, 517, 611, 610), (536, 534, 609, 608), (518, 515, 607, 606), (535, 537, 605, 604), (598, 516, 610, 630), (625, 602, 812, 793), (599, 531, 614, 631), (521, 520, 615, 616), (538, 536, 608, 617), (522, 523, 618, 619), (537, 539, 620, 605), (520, 530, 603, 615), (519, 667, 671, 602), (515, 666, 670, 607), (607, 670, 668, 543), (542, 547, 669, 668), (1, 632, 666, 515), (659, 634, 723, 765), (369, 656, 665, 462), (11, 634, 662, 465), (464, 475, 663, 662), (709, 505, 664, 712), (358, 648, 661, 461), (345, 460, 660, 635), (352, 429, 659, 642), (363, 653, 658, 428), (365, 655, 657, 397), (354, 396, 656, 644), (79, 638, 640, 90), (2, 6, 646, 645), (343, 633, 667, 519), (356, 646, 664, 505), (364, 654, 655, 365), (353, 354, 644, 643), (357, 647, 654, 364), (351, 352, 642, 641), (362, 652, 653, 363), (460, 351, 641, 660), (461, 661, 652, 362), (347, 637, 639, 349), (350, 349, 639, 640), (346, 348, 638, 636), (359, 649, 651, 361), (361, 651, 650, 360), (353, 643, 663, 475), (342, 632, 649, 359), (343, 346, 636, 633), (347, 345, 635, 637), (360, 650, 648, 358), (428, 658, 647, 357), (429, 344, 634, 659), (687, 713, 645, 355), (397, 657, 713, 687), (511, 709, 712, 665), (366, 593, 711, 672), (585, 596, 808, 802), (36, 689, 705, 468), (396, 703, 709, 511), (284, 700, 708, 482), (388, 699, 707, 509), (509, 707, 708, 510), (508, 706, 705, 507), (665, 712, 704, 462), (379, 691, 706, 508), (56, 691, 693, 84), (120, 695, 697, 198), (395, 397, 687, 686), (394, 702, 703, 396), (393, 395, 686, 685), (392, 701, 702, 394), (391, 393, 685, 684), (390, 700, 701, 392), (389, 391, 684, 683), (6, 675, 704, 463), (387, 389, 683, 682), (386, 698, 699, 388), (371, 387, 682, 677), (377, 689, 698, 386), (384, 696, 697, 385), (374, 375, 681, 680), (382, 694, 696, 384), (592, 710, 694, 382), (593, 374, 680, 711), (378, 690, 692, 380), (380, 692, 693, 381), (372, 373, 679, 678), (376, 688, 690, 378), (370, 372, 678, 676), (373, 371, 677, 679), (375, 370, 676, 681), (383, 695, 688, 376), (368, 366, 672, 674), (367, 369, 675, 673), (657, 367, 673, 713), (765, 723, 722, 721), (738, 728, 727, 726), (714, 732, 731, 715), (821, 741, 734, 817), (817, 734, 733, 819), (732, 740, 739, 731), (811, 718, 795, 820), (766, 747, 746, 745), (747, 750, 749, 746), (752, 756, 755, 753), (818, 736, 735, 822), (822, 735, 757, 823), (714, 715, 742, 767), (824, 759, 758, 825), (825, 758, 760, 826), (826, 760, 761, 827), (756, 764, 763, 755), (750, 765, 721, 749), (728, 766, 745, 727), (768, 791, 786, 769), (815, 790, 779, 778), (810, 789, 783, 782), (816, 770, 777, 776), (813, 768, 769, 785), (814, 773, 774, 781), (789, 815, 778, 783), (773, 792, 780, 774), (791, 793, 787, 786), (792, 794, 784, 780), (790, 814, 781, 779), (793, 812, 788, 787), (794, 813, 785, 784), (771, 810, 782, 772), (725, 743, 808, 798), (748, 719, 807, 803), (754, 762, 806, 805), (751, 754, 805, 804), (720, 751, 804, 797), (744, 748, 803, 802), (743, 744, 802, 808), (729, 730, 799, 796), (724, 725, 798, 800), (719, 720, 797, 807), (716, 717, 718, 811), (737, 724, 800, 801), (730, 737, 801, 799), (729, 796, 809, 775), (775, 809, 810, 771), (767, 742, 770, 816), (812, 816, 776, 788), (762, 716, 811, 806), (120, 23, 734, 741), (15, 63, 726, 727), (146, 400, 719, 748), (694, 710, 811, 820), (619, 618, 790, 815), (561, 555, 780, 784), (401, 147, 749, 721), (605, 620, 791, 768), (99, 694, 820, 795), (635, 660, 766, 728), (695, 120, 741, 821), (563, 561, 784, 785), (611, 517, 775, 771), (642, 659, 765, 750), (690, 688, 817, 819), (128, 146, 748, 744), (545, 611, 771, 772), (332, 356, 761, 760), (565, 563, 785, 769), (644, 656, 764, 756), (4, 18, 730, 729), (147, 129, 746, 749), (260, 699, 823, 757), (19, 5, 715, 731), (700, 284, 759, 824), (688, 695, 821, 817), (308, 332, 760, 758), (567, 565, 769, 786), (667, 633, 714, 767), (356, 703, 827, 761), (228, 260, 757, 735), (63, 637, 738, 726), (5, 518, 742, 715), (569, 567, 786, 787), (284, 308, 758, 759), (643, 644, 756, 752), (601, 545, 772, 782), (641, 642, 750, 747), (547, 569, 787, 788), (23, 41, 733, 734), (517, 4, 729, 775), (660, 641, 747, 766), (596, 580, 798, 808), (595, 587, 803, 807), (18, 78, 737, 730), (14, 440, 743, 725), (636, 638, 740, 732), (79, 19, 731, 739), (440, 128, 744, 743), (441, 15, 727, 745), (592, 590, 805, 806), (129, 441, 745, 746), (165, 643, 752, 753), (599, 631, 810, 809), (590, 588, 804, 805), (633, 636, 732, 714), (588, 579, 797, 804), (164, 182, 754, 751), (637, 635, 728, 738), (587, 585, 802, 803), (638, 79, 739, 740), (183, 165, 753, 755), (627, 604, 813, 794)])
me_cube.materials.append(mat_material)
me_cube.use_remesh_preserve_volume = False
me_cube.use_remesh_preserve_attributes = False
me_cube.use_mirror_vertex_groups = False
me_cube.update()

# ---- objects
ob_cube = bpy.data.objects.new('Cube', me_cube)
ob_lamp = bpy.data.objects.new('Lamp', light_lamp)
ob_camera = bpy.data.objects.new('Camera', cam_camera)

# ---- transforms, parenting, visibility, modifiers, constraints
ob_cube.location = (0.0, 0.0, 0.0)
ob_cube.scale = (11.85, 11.85, 0.08789)
ob_cube.lock_rotations_4d = False
ob_cube.empty_display_type = 'ARROWS'
ob_cube.lineart.crease_threshold = 0.0
ob_lamp.location = (4.076, 1.005, 5.904)
ob_lamp.rotation_euler = (0.6503, 0.05522, 1.866)
ob_lamp.lock_rotations_4d = False
ob_lamp.empty_display_type = 'ARROWS'
ob_lamp.color = (0.0, 0.0, 0.0, 0.0)
ob_lamp.lineart.crease_threshold = 0.0
ob_camera.location = (7.481, -6.508, 5.344)
ob_camera.rotation_euler = (1.109, 0.01082, 0.8149)
ob_camera.lock_rotations_4d = False
ob_camera.empty_display_type = 'ARROWS'
ob_camera.color = (0.0, 0.0, 0.0, 0.0)
ob_camera.display_type = 'WIRE'
ob_camera.lineart.crease_threshold = 0.0

# ---- collection membership
col_collection_1.objects.link(ob_cube)
col_collection_1.objects.link(ob_lamp)
col_collection_1.objects.link(ob_camera)

# ---- scene / render settings (as saved in the file)
scene.camera = ob_camera
scene.frame_start = 1; scene.frame_end = 250; scene.frame_set(1)
scene.render.engine = 'BLENDER_EEVEE_NEXT'
scene.render.resolution_percentage = 50
scene.render.dither_intensity = 0.0
scene.cycles.use_denoising = False
scene.cycles.samples = 10
scene.cycles.sampling_pattern = 'TABULATED_SOBOL'
scene.cycles.light_sampling_threshold = 0.0
scene.cycles.use_adaptive_sampling = False
scene.cycles.use_light_tree = False
scene.cycles.blur_glossy = 0.0
scene.cycles.pixel_filter_type = 'GAUSSIAN'
scene.cycles.sample_clamp_indirect = 0.0
scene.view_settings.view_transform = 'Standard'
bpy.context.view_layer.update()

